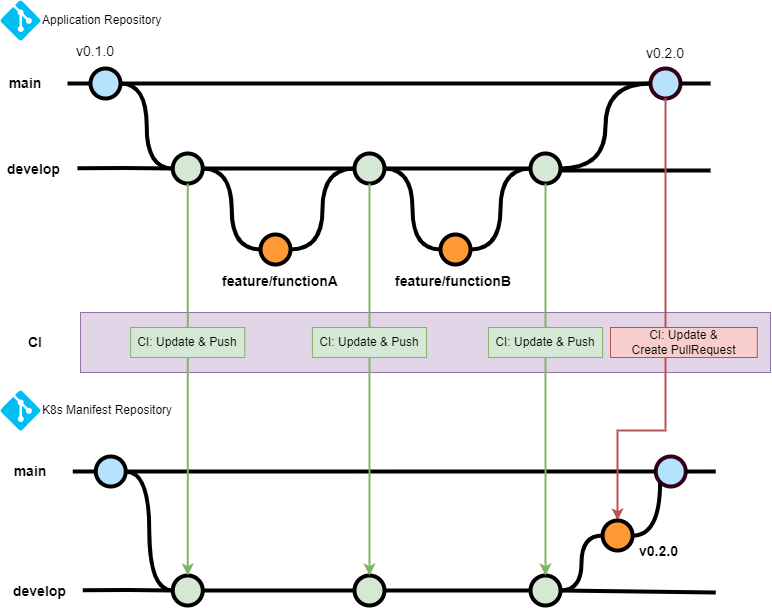

The diagram above was exported from draw.io. Its source (the exported page's mxGraphModel, read from the mxfile embedded in the PNG):
<mxGraphModel dx="1077" dy="871" grid="1" gridSize="10" guides="1" tooltips="1" connect="1" arrows="1" fold="1" page="1" pageScale="1" pageWidth="827" pageHeight="1169" math="0" shadow="0">
  <root>
    <mxCell id="0" />
    <mxCell id="1" parent="0" />
    <mxCell id="5" value="" style="verticalLabelPosition=bottom;verticalAlign=top;html=1;strokeWidth=4;shape=mxgraph.flowchart.on-page_reference;plain-blue;gradientColor=none;fillColor=#B5E3Fe;strokeColor=#000000;" vertex="1" parent="1">
      <mxGeometry x="90" y="68" width="30" height="30" as="geometry" />
    </mxCell>
    <mxCell id="9" value="" style="verticalLabelPosition=bottom;verticalAlign=top;html=1;strokeWidth=4;shape=mxgraph.flowchart.on-page_reference;plain-blue;gradientColor=none;strokeColor=#33001A;fillColor=#B5E3FE;" vertex="1" parent="1">
      <mxGeometry x="650" y="68" width="30" height="30" as="geometry" />
    </mxCell>
    <mxCell id="10" value="" style="edgeStyle=orthogonalEdgeStyle;rounded=0;html=1;jettySize=auto;orthogonalLoop=1;strokeWidth=4;endArrow=none;endFill=0;" edge="1" parent="1" target="5">
      <mxGeometry x="109.25" y="83" as="geometry">
        <mxPoint x="67" y="83" as="sourcePoint" />
      </mxGeometry>
    </mxCell>
    <mxCell id="11" value="&lt;font face=&quot;Helvetica&quot;&gt;main&lt;/font&gt;" style="text;html=1;strokeColor=none;fillColor=none;align=center;verticalAlign=middle;whiteSpace=wrap;overflow=hidden;fontSize=14;fontStyle=1;fontFamily=Courier New;" vertex="1" parent="1">
      <mxGeometry y="62" width="50" height="42" as="geometry" />
    </mxCell>
    <mxCell id="12" style="edgeStyle=orthogonalEdgeStyle;curved=1;rounded=0;html=1;exitX=1;exitY=0.5;exitPerimeter=0;endArrow=none;endFill=0;jettySize=auto;orthogonalLoop=1;strokeWidth=4;fontSize=15;entryX=0;entryY=0.5;entryDx=0;entryDy=0;entryPerimeter=0;" edge="1" parent="1" source="13" target="63">
      <mxGeometry relative="1" as="geometry">
        <mxPoint x="227" y="168" as="targetPoint" />
      </mxGeometry>
    </mxCell>
    <mxCell id="13" value="" style="verticalLabelPosition=bottom;verticalAlign=top;html=1;strokeWidth=4;shape=mxgraph.flowchart.on-page_reference;plain-purple;gradientColor=none;strokeColor=#000000;fillColor=#D5E8D4;" vertex="1" parent="1">
      <mxGeometry x="172.25" y="153" width="30" height="30" as="geometry" />
    </mxCell>
    <mxCell id="20" style="rounded=0;orthogonalLoop=1;jettySize=auto;html=1;entryX=1;entryY=0.5;entryDx=0;entryDy=0;entryPerimeter=0;endArrow=none;endFill=0;strokeWidth=4;edgeStyle=orthogonalEdgeStyle;curved=1;" edge="1" parent="1" source="22" target="13">
      <mxGeometry relative="1" as="geometry" />
    </mxCell>
    <mxCell id="22" value="" style="verticalLabelPosition=bottom;verticalAlign=top;html=1;strokeWidth=4;shape=mxgraph.flowchart.on-page_reference;plain-purple;gradientColor=none;strokeColor=#000000;fillColor=#FF9933;direction=south;" vertex="1" parent="1">
      <mxGeometry x="260" y="234" width="30" height="30" as="geometry" />
    </mxCell>
    <mxCell id="29" value="&lt;font face=&quot;Helvetica&quot;&gt;develop&lt;/font&gt;" style="text;html=1;strokeColor=none;fillColor=none;align=left;verticalAlign=middle;whiteSpace=wrap;overflow=hidden;fontSize=14;fontStyle=1;fontFamily=Courier New;" vertex="1" parent="1">
      <mxGeometry x="5.25" y="158" width="54.75" height="20" as="geometry" />
    </mxCell>
    <mxCell id="57" value="" style="edgeStyle=orthogonalEdgeStyle;rounded=0;orthogonalLoop=1;jettySize=auto;html=1;fontSize=15;endArrow=none;endFill=0;strokeWidth=4;entryX=0;entryY=0.5;entryDx=0;entryDy=0;entryPerimeter=0;exitX=1;exitY=0.5;exitDx=0;exitDy=0;exitPerimeter=0;" edge="1" parent="1" source="5" target="9">
      <mxGeometry relative="1" as="geometry">
        <mxPoint x="539.25" y="83" as="targetPoint" />
        <mxPoint x="370" y="83" as="sourcePoint" />
      </mxGeometry>
    </mxCell>
    <mxCell id="61" value="" style="edgeStyle=orthogonalEdgeStyle;rounded=0;html=1;jettySize=auto;orthogonalLoop=1;strokeWidth=4;endArrow=none;endFill=0;entryX=0;entryY=0.5;entryDx=0;entryDy=0;entryPerimeter=0;" edge="1" parent="1" target="13">
      <mxGeometry x="119.25" y="167.63" as="geometry">
        <mxPoint x="77" y="167.63" as="sourcePoint" />
        <mxPoint x="189.25" y="167.63" as="targetPoint" />
      </mxGeometry>
    </mxCell>
    <mxCell id="63" value="" style="verticalLabelPosition=bottom;verticalAlign=top;html=1;strokeWidth=4;shape=mxgraph.flowchart.on-page_reference;plain-purple;gradientColor=none;strokeColor=#000000;fillColor=#D5E8D4;" vertex="1" parent="1">
      <mxGeometry x="354" y="153" width="30" height="30" as="geometry" />
    </mxCell>
    <mxCell id="64" style="rounded=0;orthogonalLoop=1;jettySize=auto;html=1;entryX=0;entryY=0.5;entryDx=0;entryDy=0;entryPerimeter=0;endArrow=none;endFill=0;strokeWidth=4;fontFamily=Courier New;fontColor=#009900;exitX=0.5;exitY=0;exitDx=0;exitDy=0;exitPerimeter=0;edgeStyle=orthogonalEdgeStyle;curved=1;" edge="1" parent="1" source="22" target="63">
      <mxGeometry relative="1" as="geometry">
        <mxPoint x="197" y="257.9999999999999" as="sourcePoint" />
        <mxPoint x="257" y="178" as="targetPoint" />
      </mxGeometry>
    </mxCell>
    <mxCell id="65" value="&lt;font face=&quot;Helvetica&quot;&gt;feature/functionA&lt;/font&gt;" style="text;html=1;strokeColor=none;fillColor=none;align=left;verticalAlign=middle;whiteSpace=wrap;overflow=hidden;fontSize=14;fontStyle=1;fontFamily=Courier New;" vertex="1" parent="1">
      <mxGeometry x="220" y="270" width="124.75" height="22" as="geometry" />
    </mxCell>
    <mxCell id="68" style="edgeStyle=orthogonalEdgeStyle;curved=1;rounded=0;orthogonalLoop=1;jettySize=auto;html=1;exitX=1;exitY=0.5;exitDx=0;exitDy=0;exitPerimeter=0;entryX=0;entryY=0.5;entryDx=0;entryDy=0;entryPerimeter=0;endArrow=none;endFill=0;strokeWidth=4;fontFamily=Courier New;fontColor=#009900;" edge="1" parent="1" source="5" target="13">
      <mxGeometry relative="1" as="geometry">
        <mxPoint x="115.48999999999998" y="93" as="sourcePoint" />
        <mxPoint x="159.98999999999998" y="178" as="targetPoint" />
      </mxGeometry>
    </mxCell>
    <mxCell id="69" value="v0.1.0" style="text;html=1;strokeColor=none;fillColor=none;align=center;verticalAlign=middle;whiteSpace=wrap;overflow=hidden;fontSize=14;" vertex="1" parent="1">
      <mxGeometry x="40" y="40" width="110" height="20" as="geometry" />
    </mxCell>
    <mxCell id="70" value="v0.2.0" style="text;html=1;strokeColor=none;fillColor=none;align=center;verticalAlign=middle;whiteSpace=wrap;overflow=hidden;fontSize=14;" vertex="1" parent="1">
      <mxGeometry x="610" y="42" width="110" height="20" as="geometry" />
    </mxCell>
    <mxCell id="72" value="&lt;font face=&quot;Helvetica&quot;&gt;feature/functionB&lt;br&gt;&lt;br&gt;&lt;/font&gt;" style="text;html=1;strokeColor=none;fillColor=none;align=left;verticalAlign=middle;whiteSpace=wrap;overflow=hidden;fontSize=14;fontStyle=1;fontFamily=Courier New;" vertex="1" parent="1">
      <mxGeometry x="392.63" y="270" width="124.75" height="22" as="geometry" />
    </mxCell>
    <mxCell id="74" value="" style="verticalLabelPosition=bottom;verticalAlign=top;html=1;strokeWidth=4;shape=mxgraph.flowchart.on-page_reference;plain-purple;gradientColor=none;strokeColor=#000000;fillColor=#D5E8D4;" vertex="1" parent="1">
      <mxGeometry x="530" y="153" width="30" height="30" as="geometry" />
    </mxCell>
    <mxCell id="78" value="" style="edgeStyle=orthogonalEdgeStyle;curved=1;rounded=0;orthogonalLoop=1;jettySize=auto;html=1;endArrow=none;endFill=0;strokeWidth=4;fontFamily=Courier New;fontColor=#009900;exitX=1;exitY=0.5;exitDx=0;exitDy=0;exitPerimeter=0;entryX=0;entryY=0.5;entryDx=0;entryDy=0;entryPerimeter=0;" edge="1" parent="1" source="63" target="74">
      <mxGeometry relative="1" as="geometry">
        <mxPoint x="414" y="192.91" as="sourcePoint" />
        <mxPoint x="400" y="168" as="targetPoint" />
      </mxGeometry>
    </mxCell>
    <mxCell id="80" value="" style="verticalLabelPosition=bottom;verticalAlign=top;html=1;strokeWidth=4;shape=mxgraph.flowchart.on-page_reference;plain-purple;gradientColor=none;strokeColor=#000000;fillColor=#FF9933;" vertex="1" parent="1">
      <mxGeometry x="440" y="234" width="30" height="30" as="geometry" />
    </mxCell>
    <mxCell id="82" style="rounded=0;orthogonalLoop=1;jettySize=auto;html=1;entryX=1;entryY=0.5;entryDx=0;entryDy=0;entryPerimeter=0;endArrow=none;endFill=0;strokeWidth=4;exitX=0;exitY=0.5;exitDx=0;exitDy=0;exitPerimeter=0;edgeStyle=orthogonalEdgeStyle;curved=1;" edge="1" parent="1" source="80" target="63">
      <mxGeometry relative="1" as="geometry">
        <mxPoint x="380" y="250" as="sourcePoint" />
        <mxPoint x="340" y="170" as="targetPoint" />
      </mxGeometry>
    </mxCell>
    <mxCell id="83" style="rounded=0;orthogonalLoop=1;jettySize=auto;html=1;entryX=0;entryY=0.5;entryDx=0;entryDy=0;entryPerimeter=0;endArrow=none;endFill=0;strokeWidth=4;edgeStyle=orthogonalEdgeStyle;curved=1;exitX=1;exitY=0.5;exitDx=0;exitDy=0;exitPerimeter=0;" edge="1" parent="1" source="80" target="74">
      <mxGeometry relative="1" as="geometry">
        <mxPoint x="417" y="250" as="sourcePoint" />
        <mxPoint x="350" y="178" as="targetPoint" />
      </mxGeometry>
    </mxCell>
    <mxCell id="84" style="rounded=0;orthogonalLoop=1;jettySize=auto;html=1;entryX=0;entryY=0.5;entryDx=0;entryDy=0;entryPerimeter=0;endArrow=none;endFill=0;strokeWidth=4;edgeStyle=orthogonalEdgeStyle;curved=1;exitX=1;exitY=0.5;exitDx=0;exitDy=0;exitPerimeter=0;" edge="1" parent="1" source="74" target="9">
      <mxGeometry relative="1" as="geometry">
        <mxPoint x="540" y="191" as="sourcePoint" />
        <mxPoint x="600" y="110" as="targetPoint" />
      </mxGeometry>
    </mxCell>
    <mxCell id="86" value="" style="rounded=0;orthogonalLoop=1;jettySize=auto;html=1;endArrow=none;endFill=0;strokeWidth=4;fontFamily=Courier New;fontColor=#009900;strokeColor=default;" edge="1" parent="1">
      <mxGeometry relative="1" as="geometry">
        <mxPoint x="560" y="170" as="sourcePoint" />
        <mxPoint x="710" y="170" as="targetPoint" />
      </mxGeometry>
    </mxCell>
    <mxCell id="89" value="" style="rounded=0;orthogonalLoop=1;jettySize=auto;html=1;endArrow=none;endFill=0;strokeWidth=4;fontFamily=Courier New;fontColor=#009900;strokeColor=default;exitX=1;exitY=0.5;exitDx=0;exitDy=0;exitPerimeter=0;" edge="1" parent="1" source="9">
      <mxGeometry relative="1" as="geometry">
        <mxPoint x="690" y="82.58" as="sourcePoint" />
        <mxPoint x="710" y="83" as="targetPoint" />
      </mxGeometry>
    </mxCell>
    <mxCell id="90" value="Application Repository" style="verticalLabelPosition=middle;html=1;verticalAlign=middle;align=left;strokeColor=none;fillColor=#00BEF2;shape=mxgraph.azure.git_repository;fontFamily=Helvetica;labelPosition=right;" vertex="1" parent="1">
      <mxGeometry width="40" height="40" as="geometry" />
    </mxCell>
    <mxCell id="91" value="" style="verticalLabelPosition=bottom;verticalAlign=top;html=1;strokeWidth=4;shape=mxgraph.flowchart.on-page_reference;plain-blue;gradientColor=none;fillColor=#B5E3Fe;strokeColor=#000000;" vertex="1" parent="1">
      <mxGeometry x="95.25" y="456" width="30" height="30" as="geometry" />
    </mxCell>
    <mxCell id="92" value="" style="verticalLabelPosition=bottom;verticalAlign=top;html=1;strokeWidth=4;shape=mxgraph.flowchart.on-page_reference;plain-blue;gradientColor=none;strokeColor=#33001A;fillColor=#B5E3FE;" vertex="1" parent="1">
      <mxGeometry x="655.25" y="456" width="30" height="30" as="geometry" />
    </mxCell>
    <mxCell id="93" value="" style="edgeStyle=orthogonalEdgeStyle;rounded=0;html=1;jettySize=auto;orthogonalLoop=1;strokeWidth=4;endArrow=none;endFill=0;" edge="1" parent="1" target="91">
      <mxGeometry x="114.5" y="471" as="geometry">
        <mxPoint x="72.25" y="471" as="sourcePoint" />
      </mxGeometry>
    </mxCell>
    <mxCell id="94" value="&lt;font face=&quot;Helvetica&quot;&gt;main&lt;/font&gt;" style="text;html=1;strokeColor=none;fillColor=none;align=center;verticalAlign=middle;whiteSpace=wrap;overflow=hidden;fontSize=14;fontStyle=1;fontFamily=Courier New;" vertex="1" parent="1">
      <mxGeometry x="5.25" y="450" width="50" height="42" as="geometry" />
    </mxCell>
    <mxCell id="95" style="edgeStyle=orthogonalEdgeStyle;curved=1;rounded=0;html=1;exitX=1;exitY=0.5;exitPerimeter=0;endArrow=none;endFill=0;jettySize=auto;orthogonalLoop=1;strokeWidth=4;fontSize=15;entryX=0;entryY=0.5;entryDx=0;entryDy=0;entryPerimeter=0;" edge="1" parent="1" source="96" target="102">
      <mxGeometry relative="1" as="geometry">
        <mxPoint x="232.25" y="590" as="targetPoint" />
      </mxGeometry>
    </mxCell>
    <mxCell id="96" value="" style="verticalLabelPosition=bottom;verticalAlign=top;html=1;strokeWidth=4;shape=mxgraph.flowchart.on-page_reference;plain-purple;gradientColor=none;strokeColor=#000000;fillColor=#D5E8D4;" vertex="1" parent="1">
      <mxGeometry x="172.25" y="575" width="30" height="30" as="geometry" />
    </mxCell>
    <mxCell id="99" value="&lt;font face=&quot;Helvetica&quot;&gt;develop&lt;/font&gt;" style="text;html=1;strokeColor=none;fillColor=none;align=left;verticalAlign=middle;whiteSpace=wrap;overflow=hidden;fontSize=14;fontStyle=1;fontFamily=Courier New;" vertex="1" parent="1">
      <mxGeometry x="10.5" y="580" width="54.75" height="20" as="geometry" />
    </mxCell>
    <mxCell id="100" value="" style="edgeStyle=orthogonalEdgeStyle;rounded=0;orthogonalLoop=1;jettySize=auto;html=1;fontSize=15;endArrow=none;endFill=0;strokeWidth=4;entryX=0;entryY=0.5;entryDx=0;entryDy=0;entryPerimeter=0;exitX=1;exitY=0.5;exitDx=0;exitDy=0;exitPerimeter=0;" edge="1" parent="1" source="91" target="92">
      <mxGeometry relative="1" as="geometry">
        <mxPoint x="544.5" y="471" as="targetPoint" />
        <mxPoint x="375.25" y="471" as="sourcePoint" />
      </mxGeometry>
    </mxCell>
    <mxCell id="101" value="" style="edgeStyle=orthogonalEdgeStyle;rounded=0;html=1;jettySize=auto;orthogonalLoop=1;strokeWidth=4;endArrow=none;endFill=0;" edge="1" parent="1" target="96">
      <mxGeometry x="124.5" y="589.63" as="geometry">
        <mxPoint x="82.25" y="589.6300000000001" as="sourcePoint" />
        <mxPoint x="194.5" y="589.63" as="targetPoint" />
      </mxGeometry>
    </mxCell>
    <mxCell id="102" value="" style="verticalLabelPosition=bottom;verticalAlign=top;html=1;strokeWidth=4;shape=mxgraph.flowchart.on-page_reference;plain-purple;gradientColor=none;strokeColor=#000000;fillColor=#D5E8D4;" vertex="1" parent="1">
      <mxGeometry x="353.99" y="575" width="30" height="30" as="geometry" />
    </mxCell>
    <mxCell id="105" style="edgeStyle=orthogonalEdgeStyle;curved=1;rounded=0;orthogonalLoop=1;jettySize=auto;html=1;exitX=1;exitY=0.5;exitDx=0;exitDy=0;exitPerimeter=0;entryX=0;entryY=0.5;entryDx=0;entryDy=0;entryPerimeter=0;endArrow=none;endFill=0;strokeWidth=4;fontFamily=Courier New;fontColor=#009900;" edge="1" parent="1" source="91" target="96">
      <mxGeometry relative="1" as="geometry">
        <mxPoint x="120.73999999999998" y="481" as="sourcePoint" />
        <mxPoint x="165.23999999999998" y="566" as="targetPoint" />
      </mxGeometry>
    </mxCell>
    <mxCell id="109" value="" style="verticalLabelPosition=bottom;verticalAlign=top;html=1;strokeWidth=4;shape=mxgraph.flowchart.on-page_reference;plain-purple;gradientColor=none;strokeColor=#000000;fillColor=#D5E8D4;" vertex="1" parent="1">
      <mxGeometry x="530.01" y="575" width="30" height="30" as="geometry" />
    </mxCell>
    <mxCell id="110" value="" style="edgeStyle=orthogonalEdgeStyle;curved=1;rounded=0;orthogonalLoop=1;jettySize=auto;html=1;endArrow=none;endFill=0;strokeWidth=4;fontFamily=Courier New;fontColor=#009900;exitX=1;exitY=0.5;exitDx=0;exitDy=0;exitPerimeter=0;entryX=0;entryY=0.5;entryDx=0;entryDy=0;entryPerimeter=0;" edge="1" parent="1" source="102" target="109">
      <mxGeometry relative="1" as="geometry">
        <mxPoint x="419.25" y="614.91" as="sourcePoint" />
        <mxPoint x="405.25" y="590" as="targetPoint" />
      </mxGeometry>
    </mxCell>
    <mxCell id="114" style="rounded=0;orthogonalLoop=1;jettySize=auto;html=1;entryX=0.5;entryY=1;entryDx=0;entryDy=0;entryPerimeter=0;endArrow=none;endFill=0;strokeWidth=4;edgeStyle=orthogonalEdgeStyle;curved=1;exitX=1;exitY=0.5;exitDx=0;exitDy=0;exitPerimeter=0;" edge="1" parent="1" source="109" target="136">
      <mxGeometry relative="1" as="geometry">
        <mxPoint x="545.25" y="613" as="sourcePoint" />
        <mxPoint x="617.0700000000002" y="564" as="targetPoint" />
      </mxGeometry>
    </mxCell>
    <mxCell id="115" value="" style="rounded=0;orthogonalLoop=1;jettySize=auto;html=1;endArrow=none;endFill=0;strokeWidth=4;fontFamily=Courier New;fontColor=#009900;strokeColor=default;exitX=1;exitY=0.5;exitDx=0;exitDy=0;exitPerimeter=0;" edge="1" parent="1" source="109">
      <mxGeometry relative="1" as="geometry">
        <mxPoint x="565" y="592" as="sourcePoint" />
        <mxPoint x="715.25" y="592" as="targetPoint" />
      </mxGeometry>
    </mxCell>
    <mxCell id="116" value="" style="rounded=0;orthogonalLoop=1;jettySize=auto;html=1;endArrow=none;endFill=0;strokeWidth=4;fontFamily=Courier New;fontColor=#009900;strokeColor=default;exitX=1;exitY=0.5;exitDx=0;exitDy=0;exitPerimeter=0;" edge="1" parent="1" source="92">
      <mxGeometry relative="1" as="geometry">
        <mxPoint x="695.25" y="470.58" as="sourcePoint" />
        <mxPoint x="715.25" y="471" as="targetPoint" />
      </mxGeometry>
    </mxCell>
    <mxCell id="117" value="K8s Manifest Repository" style="verticalLabelPosition=middle;html=1;verticalAlign=middle;align=left;strokeColor=none;fillColor=#00BEF2;shape=mxgraph.azure.git_repository;fontFamily=Helvetica;labelPosition=right;" vertex="1" parent="1">
      <mxGeometry y="390" width="40" height="40" as="geometry" />
    </mxCell>
    <mxCell id="128" value="" style="rounded=0;whiteSpace=wrap;html=1;fontFamily=Helvetica;fillColor=#e1d5e7;strokeColor=#9673a6;" vertex="1" parent="1">
      <mxGeometry x="80" y="312" width="690" height="60" as="geometry" />
    </mxCell>
    <mxCell id="121" value="" style="endArrow=classic;html=1;fontFamily=Helvetica;strokeColor=#82b366;entryX=0.5;entryY=0;entryDx=0;entryDy=0;entryPerimeter=0;exitX=0.5;exitY=1;exitDx=0;exitDy=0;exitPerimeter=0;strokeWidth=2;fillColor=#d5e8d4;startArrow=none;" edge="1" parent="1" source="13" target="96">
      <mxGeometry width="50" height="50" relative="1" as="geometry">
        <mxPoint x="187.24500000000012" y="390" as="sourcePoint" />
        <mxPoint x="413" y="443" as="targetPoint" />
      </mxGeometry>
    </mxCell>
    <mxCell id="123" value="CI: Update &amp;amp; Push" style="text;html=1;strokeColor=#82b366;fillColor=#d5e8d4;align=center;verticalAlign=middle;whiteSpace=wrap;rounded=0;fontFamily=Helvetica;" vertex="1" parent="1">
      <mxGeometry x="130.18" y="327" width="114.13" height="30" as="geometry" />
    </mxCell>
    <mxCell id="129" value="CI" style="text;html=1;strokeColor=none;fillColor=none;align=center;verticalAlign=middle;whiteSpace=wrap;rounded=0;fontFamily=Helvetica;fontSize=14;fontStyle=1" vertex="1" parent="1">
      <mxGeometry x="5.250000000000004" y="327" width="60" height="30" as="geometry" />
    </mxCell>
    <mxCell id="130" value="" style="endArrow=classic;html=1;fontFamily=Helvetica;strokeColor=#82b366;entryX=0.5;entryY=0;entryDx=0;entryDy=0;entryPerimeter=0;exitX=0.5;exitY=1;exitDx=0;exitDy=0;exitPerimeter=0;strokeWidth=2;fillColor=#d5e8d4;startArrow=none;" edge="1" parent="1" source="63" target="102">
      <mxGeometry width="50" height="50" relative="1" as="geometry">
        <mxPoint x="369" y="200" as="sourcePoint" />
        <mxPoint x="369" y="557.9999999999998" as="targetPoint" />
      </mxGeometry>
    </mxCell>
    <mxCell id="131" value="CI: Update &amp;amp; Push" style="text;html=1;strokeColor=#82b366;fillColor=#d5e8d4;align=center;verticalAlign=middle;whiteSpace=wrap;rounded=0;fontFamily=Helvetica;" vertex="1" parent="1">
      <mxGeometry x="311.93" y="327" width="114.13" height="30" as="geometry" />
    </mxCell>
    <mxCell id="132" value="" style="endArrow=classic;html=1;fontFamily=Helvetica;strokeColor=#82b366;entryX=0.5;entryY=0;entryDx=0;entryDy=0;entryPerimeter=0;exitX=0.5;exitY=1;exitDx=0;exitDy=0;exitPerimeter=0;strokeWidth=2;fillColor=#d5e8d4;startArrow=none;" edge="1" parent="1" source="74" target="109">
      <mxGeometry width="50" height="50" relative="1" as="geometry">
        <mxPoint x="537.0699999999999" y="193" as="sourcePoint" />
        <mxPoint x="537.06" y="550.9999999999998" as="targetPoint" />
      </mxGeometry>
    </mxCell>
    <mxCell id="133" value="CI: Update &amp;amp; Push" style="text;html=1;strokeColor=#82b366;fillColor=#d5e8d4;align=center;verticalAlign=middle;whiteSpace=wrap;rounded=0;fontFamily=Helvetica;" vertex="1" parent="1">
      <mxGeometry x="487.94" y="327" width="114.13" height="30" as="geometry" />
    </mxCell>
    <mxCell id="134" value="" style="endArrow=classic;html=1;fontFamily=Helvetica;strokeColor=#b85450;strokeWidth=2;fillColor=#f8cecc;startArrow=none;exitX=0.5;exitY=1;exitDx=0;exitDy=0;exitPerimeter=0;edgeStyle=elbowEdgeStyle;elbow=vertical;rounded=0;entryX=0;entryY=0.5;entryDx=0;entryDy=0;entryPerimeter=0;" edge="1" parent="1" source="9" target="136">
      <mxGeometry width="50" height="50" relative="1" as="geometry">
        <mxPoint x="600" y="130" as="sourcePoint" />
        <mxPoint x="610" y="510" as="targetPoint" />
        <Array as="points">
          <mxPoint x="640" y="430" />
        </Array>
      </mxGeometry>
    </mxCell>
    <mxCell id="135" value="CI: Update &amp;amp;&lt;br&gt;Create PullRequest" style="text;html=1;strokeColor=#b85450;fillColor=#f8cecc;align=center;verticalAlign=middle;whiteSpace=wrap;rounded=0;fontFamily=Helvetica;" vertex="1" parent="1">
      <mxGeometry x="610" y="327" width="146.81" height="30" as="geometry" />
    </mxCell>
    <mxCell id="136" value="" style="verticalLabelPosition=bottom;verticalAlign=top;html=1;strokeWidth=4;shape=mxgraph.flowchart.on-page_reference;plain-purple;gradientColor=none;strokeColor=#000000;fillColor=#FF9933;direction=south;" vertex="1" parent="1">
      <mxGeometry x="602.07" y="520" width="30" height="30" as="geometry" />
    </mxCell>
    <mxCell id="138" value="&lt;font face=&quot;Helvetica&quot;&gt;v0.2.0&lt;br&gt;&lt;br&gt;&lt;/font&gt;" style="text;html=1;strokeColor=none;fillColor=none;align=left;verticalAlign=middle;whiteSpace=wrap;overflow=hidden;fontSize=14;fontStyle=1;fontFamily=Courier New;" vertex="1" parent="1">
      <mxGeometry x="637.31" y="540" width="47.94" height="22" as="geometry" />
    </mxCell>
    <mxCell id="139" style="rounded=0;orthogonalLoop=1;jettySize=auto;html=1;entryX=0.145;entryY=0.855;entryDx=0;entryDy=0;entryPerimeter=0;endArrow=none;endFill=0;strokeWidth=4;exitX=0.5;exitY=0;exitDx=0;exitDy=0;exitPerimeter=0;edgeStyle=orthogonalEdgeStyle;curved=1;" edge="1" parent="1" source="136" target="92">
      <mxGeometry relative="1" as="geometry">
        <mxPoint x="570.01" y="566" as="sourcePoint" />
        <mxPoint x="627.0700000000002" y="540" as="targetPoint" />
      </mxGeometry>
    </mxCell>
  </root>
</mxGraphModel>